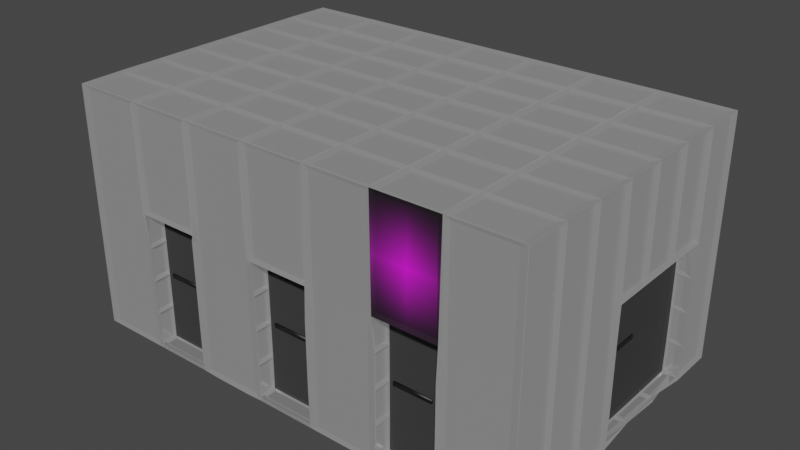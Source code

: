 # Source: Klohaus.blend  (saved by Blender 2.92.15; exported with 4.5.12 LTS)
import bpy
from mathutils import Matrix  # noqa: F401  (used for matrix-valued properties, if any)

bpy.ops.wm.read_factory_settings(use_empty=True)
scene = bpy.context.scene
scene.name = 'Scene'

# ---- collections
col_collection = bpy.data.collections.new('Collection'); scene.collection.children.link(col_collection)

# ---- images (referenced by path relative to the original .blend; pixels are not part of the script)
import os
ASSET_DIR = os.environ.get("B2B_ASSET_DIR", "")  # directory of the original .blend (textures are referenced by path, not embedded)
HERE = os.path.dirname(os.path.abspath(__file__))  # packed textures are extracted next to this script under _unpacked/

def load_image(name, relpath, width, height, colorspace="sRGB"):
    """Load a texture the original file referenced (path relative to the .blend, or extracted next to this script)."""
    p = next((c for c in (os.path.join(HERE, relpath), os.path.join(ASSET_DIR, relpath)) if relpath and os.path.exists(c)), "")
    if p:
        img = bpy.data.images.load(p, check_existing=True)
        img.name = name
    else:  # same state as the original file: an image datablock whose file is absent (Cycles renders it pink)
        img = bpy.data.images.new(name, width, height)
        img.source = "FILE"
        img.filepath = "//" + (relpath or name)
    img.colorspace_settings.name = colorspace
    return img
img_toilette_png = load_image('Toilette.png', 'Toilette.png', 1024, 1024, 'sRGB')

# ---- materials (node trees are filled in below, after node groups)
mat_wand = bpy.data.materials.new('Wand')
mat_wand.alpha_threshold = 0.0
mat_wand.use_transparent_shadow = False
mat_wand.line_color = (0.0, 0.0, 0.0, 1.0)
mat_t_ren = bpy.data.materials.new('Türen')
mat_t_ren.use_transparent_shadow = False
mat_schild = bpy.data.materials.new('Schild')
mat_schild.use_transparent_shadow = False
mat_material_001 = bpy.data.materials.new('Material.001')
mat_material_001.use_transparent_shadow = False
mat_t_rklinke_001 = bpy.data.materials.new('Türklinke.001')
mat_t_rklinke_001.use_transparent_shadow = False
mat_t_rklinke = bpy.data.materials.new('Türklinke')
mat_t_rklinke.use_transparent_shadow = False
mat_material_002 = bpy.data.materials.new('Material.002')
mat_material_002.use_transparent_shadow = False

# ---- material node trees
mat_wand.use_nodes = True; mat_wand.node_tree.nodes.clear()
_N = mat_wand.node_tree.nodes; _L = mat_wand.node_tree.links
n0 = _N.new('ShaderNodeOutputMaterial'); n0.name = 'Material Output'; n0.location = (300, 300)
n1 = _N.new('ShaderNodeBsdfPrincipled'); n1.name = 'Principled BSDF'; n1.location = (10, 300)
n1.distribution = 'GGX'
n1.subsurface_method = 'BURLEY'
n1.inputs[0].default_value = (0.2019, 0.2019, 0.2019, 1.0)
n1.inputs[1].default_value = 0.3007
n1.inputs[2].default_value = 0.2536
n1.inputs[3].default_value = 1.45
n1.inputs[18].default_value = 0.2353
n1.inputs[24].default_value = 0.03294
n1.inputs[27].default_value = (0.09601, 0.09601, 0.09601, 1.0)
n1.inputs[28].default_value = 1.0
_L.new(n1.outputs[0], n0.inputs[0])
n0.is_active_output = True
mat_t_ren.use_nodes = True; mat_t_ren.node_tree.nodes.clear()
_N = mat_t_ren.node_tree.nodes; _L = mat_t_ren.node_tree.links
n0 = _N.new('ShaderNodeBsdfPrincipled'); n0.name = 'Principled BSDF'; n0.location = (10, 300)
n0.distribution = 'GGX'
n0.subsurface_method = 'BURLEY'
n0.inputs[0].default_value = (0.03741, 0.03741, 0.03741, 1.0)
n0.inputs[2].default_value = 1.0
n0.inputs[3].default_value = 1.45
n0.inputs[13].default_value = 0.4059
n0.inputs[27].default_value = (0.0, 0.0, 0.0, 1.0)
n0.inputs[28].default_value = 1.0
n1 = _N.new('ShaderNodeOutputMaterial'); n1.name = 'Material Output'; n1.location = (300, 300)
_L.new(n0.outputs[0], n1.inputs[0])
n1.is_active_output = True
mat_schild.use_nodes = True; mat_schild.node_tree.nodes.clear()
_N = mat_schild.node_tree.nodes; _L = mat_schild.node_tree.links
n0 = _N.new('ShaderNodeOutputMaterial'); n0.name = 'Material Output'; n0.location = (300, 300)
n1 = _N.new('ShaderNodeTexImage'); n1.name = 'Image Texture'; n1.location = (-348, 450)
n1.image = img_toilette_png
n1.extension = 'CLIP'
n2 = _N.new('ShaderNodeBsdfPrincipled'); n2.name = 'Principled BSDF'; n2.location = (-4, 499)
n2.distribution = 'GGX'
n2.subsurface_method = 'BURLEY'
n2.inputs[3].default_value = 1.45
n2.inputs[27].default_value = (0.004396, 0.004396, 0.004396, 1.0)
n2.inputs[28].default_value = 1.3
_L.new(n2.outputs[0], n0.inputs[0])
_L.new(n1.outputs[0], n2.inputs[0])
n0.is_active_output = True
mat_material_001.use_nodes = True; mat_material_001.node_tree.nodes.clear()
_N = mat_material_001.node_tree.nodes; _L = mat_material_001.node_tree.links
n0 = _N.new('ShaderNodeBsdfPrincipled'); n0.name = 'Principled BSDF'; n0.location = (10, 300)
n0.distribution = 'GGX'
n0.subsurface_method = 'BURLEY'
n0.inputs[0].default_value = (0.00258, 0.00258, 0.00258, 1.0)
n0.inputs[3].default_value = 1.45
n0.inputs[27].default_value = (0.0, 0.0, 0.0, 1.0)
n0.inputs[28].default_value = 1.0
n1 = _N.new('ShaderNodeOutputMaterial'); n1.name = 'Material Output'; n1.location = (300, 300)
_L.new(n0.outputs[0], n1.inputs[0])
n1.is_active_output = True
mat_t_rklinke_001.use_nodes = True; mat_t_rklinke_001.node_tree.nodes.clear()
_N = mat_t_rklinke_001.node_tree.nodes; _L = mat_t_rklinke_001.node_tree.links
n0 = _N.new('ShaderNodeBsdfPrincipled'); n0.name = 'Principled BSDF'; n0.location = (10, 300)
n0.distribution = 'GGX'
n0.subsurface_method = 'BURLEY'
n0.inputs[0].default_value = (0.004242, 0.004242, 0.004242, 1.0)
n0.inputs[3].default_value = 1.45
n0.inputs[27].default_value = (0.0, 0.0, 0.0, 1.0)
n0.inputs[28].default_value = 1.0
n1 = _N.new('ShaderNodeOutputMaterial'); n1.name = 'Material Output'; n1.location = (300, 300)
_L.new(n0.outputs[0], n1.inputs[0])
n1.is_active_output = True
mat_t_rklinke.use_nodes = True; mat_t_rklinke.node_tree.nodes.clear()
_N = mat_t_rklinke.node_tree.nodes; _L = mat_t_rklinke.node_tree.links
n0 = _N.new('ShaderNodeBsdfPrincipled'); n0.name = 'Principled BSDF'; n0.location = (10, 300)
n0.distribution = 'GGX'
n0.subsurface_method = 'BURLEY'
n0.inputs[0].default_value = (0.004896, 0.004896, 0.004896, 1.0)
n0.inputs[3].default_value = 1.45
n0.inputs[27].default_value = (0.0, 0.0, 0.0, 1.0)
n0.inputs[28].default_value = 1.0
n1 = _N.new('ShaderNodeOutputMaterial'); n1.name = 'Material Output'; n1.location = (300, 300)
_L.new(n0.outputs[0], n1.inputs[0])
n1.is_active_output = True
mat_material_002.use_nodes = True; mat_material_002.node_tree.nodes.clear()
_N = mat_material_002.node_tree.nodes; _L = mat_material_002.node_tree.links
n0 = _N.new('ShaderNodeBsdfPrincipled'); n0.name = 'Principled BSDF'; n0.location = (10, 300)
n0.distribution = 'GGX'
n0.subsurface_method = 'BURLEY'
n0.inputs[0].default_value = (0.00637, 0.00637, 0.00637, 1.0)
n0.inputs[3].default_value = 1.45
n0.inputs[27].default_value = (0.0, 0.0, 0.0, 1.0)
n0.inputs[28].default_value = 1.0
n1 = _N.new('ShaderNodeOutputMaterial'); n1.name = 'Material Output'; n1.location = (300, 300)
_L.new(n0.outputs[0], n1.inputs[0])
n1.is_active_output = True

# ---- world
world_world = bpy.data.worlds.new('World'); scene.world = world_world
world_world.use_nodes = True; world_world.node_tree.nodes.clear()
_N = world_world.node_tree.nodes; _L = world_world.node_tree.links
n0 = _N.new('ShaderNodeOutputWorld'); n0.name = 'World Output'; n0.location = (300, 300)
n1 = _N.new('ShaderNodeBackground'); n1.name = 'Background'; n1.location = (10, 300)
n1.inputs[0].default_value = (0.05088, 0.05088, 0.05088, 1.0)
_L.new(n1.outputs[0], n0.inputs[0])
n0.is_active_output = True
world_world.color = (0.05088, 0.05088, 0.05088)
world_world.use_sun_shadow = False
world_world.sun_shadow_jitter_overblur = 0.0

# ---- meshes
me_cube = bpy.data.meshes.new('Cube')
me_cube.from_pydata([(1.0, 1.0, 1.0), (1.0, 1.0, -1.0), (1.0, -1.0, 1.0), (1.0, -1.0, -1.0), (-1.0, 1.0, 1.0), (-1.0, 1.0, -1.0), (-1.0, -1.0, 1.0), (-1.0, -1.0, -1.0), (-1.0, 0.7143, -1.0), (-1.0, 0.4286, -1.0), (-1.0, 0.1429, -1.0), (-1.0, -0.1429, -1.0), (-1.0, -0.4286, -1.0), (-1.0, -0.7143, -1.0), (0.7143, 1.0, -1.0), (0.4286, 1.0, -1.0), (0.1429, 1.0, -1.0), (-0.1429, 1.0, -1.0), (-0.4286, 1.0, -1.0), (-0.7143, 1.0, -1.0), (0.7143, -1.0, 1.0), (0.4286, -1.0, 1.0), (0.1429, -1.0, 1.0), (-0.1429, -1.0, 1.0), (-0.4286, -1.0, 1.0), (-0.7143, -1.0, 1.0), (1.0, 0.7143, 1.0), (1.0, 0.4286, 1.0), (1.0, 0.1429, 1.0), (1.0, -0.1429, 1.0), (1.0, -0.4286, 1.0), (1.0, -0.7143, 1.0), (-0.7143, -1.0, -1.0), (-0.4286, -1.0, -1.0), (-0.1429, -1.0, -1.0), (0.1429, -1.0, -1.0), (0.4286, -1.0, -1.0), (0.7143, -1.0, -1.0), (-1.0, -0.7143, 1.0), (-1.0, -0.4286, 1.0), (-1.0, -0.1429, 1.0), (-1.0, 0.1429, 1.0), (-1.0, 0.4286, 1.0), (-1.0, 0.7143, 1.0), (-0.7143, 1.0, 1.0), (-0.4286, 1.0, 1.0), (-0.1429, 1.0, 1.0), (0.1429, 1.0, 1.0), (0.4286, 1.0, 1.0), (0.7143, 1.0, 1.0), (1.0, -0.7143, -1.0), (1.0, -0.4286, -1.0), (1.0, -0.1429, -1.0), (1.0, 0.1429, -1.0), (1.0, 0.4286, -1.0), (1.0, 0.7143, -1.0), (1.0, 0.7143, -0.7143), (1.0, -0.1429, -0.7143), (1.0, 0.7143, -0.4286), (1.0, -0.1429, -0.4286), (1.0, 0.7143, -0.1429), (1.0, -0.1429, -0.1429), (1.0, 0.7143, 0.1429), (1.0, 0.4286, 0.1429), (1.0, 0.1429, 0.1429), (1.0, -0.1429, 0.1429), (-0.7143, 0.7143, -1.0), (-0.7143, 0.4286, -1.0), (-0.7143, 0.1429, -1.0), (-0.7143, -0.1429, -1.0), (-0.7143, -0.4286, -1.0), (-0.7143, -0.7143, -1.0), (-0.4286, 0.7143, -1.0), (-0.4286, 0.4286, -1.0), (-0.4286, 0.1429, -1.0), (-0.4286, -0.1429, -1.0), (-0.4286, -0.4286, -1.0), (-0.4286, -0.7143, -1.0), (-0.1429, 0.7143, -1.0), (-0.1429, 0.4286, -1.0), (-0.1429, 0.1429, -1.0), (-0.1429, -0.1429, -1.0), (-0.1429, -0.4286, -1.0), (-0.1429, -0.7143, -1.0), (0.1429, 0.7143, -1.0), (0.1429, 0.4286, -1.0), (0.1429, 0.1429, -1.0), (0.1429, -0.1429, -1.0), (0.1429, -0.4286, -1.0), (0.1429, -0.7143, -1.0), (0.4286, 0.7143, -1.0), (0.4286, 0.4286, -1.0), (0.4286, 0.1429, -1.0), (0.4286, -0.1429, -1.0), (0.4286, -0.4286, -1.0), (0.4286, -0.7143, -1.0), (0.7143, 0.7143, -1.0), (0.7143, 0.4286, -1.0), (0.7143, 0.1429, -1.0), (0.7143, -0.1429, -1.0), (0.7143, -0.4286, -1.0), (0.7143, -0.7143, -1.0), (0.7143, -1.0, -0.7143), (0.4286, -1.0, -0.7143), (0.1429, -1.0, -0.7143), (-0.1429, -1.0, -0.7143), (-0.4286, -1.0, -0.7143), (-0.7143, -1.0, -0.7143), (0.7143, -1.0, -0.4286), (0.4286, -1.0, -0.4286), (0.1429, -1.0, -0.4286), (-0.1429, -1.0, -0.4286), (-0.4286, -1.0, -0.4286), (-0.7143, -1.0, -0.4286), (0.7143, -1.0, -0.1429), (0.4286, -1.0, -0.1429), (0.1429, -1.0, -0.1429), (-0.1429, -1.0, -0.1429), (-0.4286, -1.0, -0.1429), (-0.7143, -1.0, -0.1429), (0.7143, -1.0, 0.1429), (0.4286, -1.0, 0.1429), (0.1429, -1.0, 0.1429), (-0.1429, -1.0, 0.1429), (-0.4286, -1.0, 0.1429), (-0.7143, -1.0, 0.1429), (0.7143, 0.7143, 1.0), (0.7143, 0.4286, 1.0), (0.7143, 0.1429, 1.0), (0.7143, -0.1429, 1.0), (0.7143, -0.4286, 1.0), (0.7143, -0.7143, 1.0), (0.4286, 0.7143, 1.0), (0.4286, 0.4286, 1.0), (0.4286, 0.1429, 1.0), (0.4286, -0.1429, 1.0), (0.4286, -0.4286, 1.0), (0.4286, -0.7143, 1.0), (0.1429, 0.7143, 1.0), (0.1429, 0.4286, 1.0), (0.1429, 0.1429, 1.0), (0.1429, -0.1429, 1.0), (0.1429, -0.4286, 1.0), (0.1429, -0.7143, 1.0), (-0.1429, 0.7143, 1.0), (-0.1429, 0.4286, 1.0), (-0.1429, 0.1429, 1.0), (-0.1429, -0.1429, 1.0), (-0.1429, -0.4286, 1.0), (-0.1429, -0.7143, 1.0), (-0.4286, 0.7143, 1.0), (-0.4286, 0.4286, 1.0), (-0.4286, 0.1429, 1.0), (-0.4286, -0.1429, 1.0), (-0.4286, -0.4286, 1.0), (-0.4286, -0.7143, 1.0), (-0.7143, 0.7143, 1.0), (-0.7143, 0.4286, 1.0), (-0.7143, 0.1429, 1.0), (-0.7143, -0.1429, 1.0), (-0.7143, -0.4286, 1.0), (-0.7143, -0.7143, 1.0), (-0.7143, -0.8803, -1.0), (-0.4286, -0.8803, -1.0), (-0.4286, -0.8803, -0.7143), (-0.7143, -0.8803, -0.7143), (-0.4286, -0.8803, -0.4286), (-0.7143, -0.8803, -0.4286), (-0.4286, -0.8803, -0.1429), (-0.7143, -0.8803, -0.1429), (-0.4286, -0.8803, 0.1429), (-0.7143, -0.8803, 0.1429), (-0.1429, -0.8803, -1.0), (0.1429, -0.8803, -1.0), (0.1429, -0.8803, -0.7143), (-0.1429, -0.8803, -0.7143), (0.1429, -0.8803, -0.4286), (-0.1429, -0.8803, -0.4286), (0.1429, -0.8803, -0.1429), (-0.1429, -0.8803, -0.1429), (0.1429, -0.8803, 0.1429), (-0.1429, -0.8803, 0.1429), (0.4286, -0.8803, -1.0), (0.7143, -0.8803, -1.0), (0.7143, -0.8803, -0.7143), (0.4286, -0.8803, -0.7143), (0.7143, -0.8803, -0.4286), (0.4286, -0.8803, -0.4286), (0.7143, -0.8803, -0.1429), (0.4286, -0.8803, -0.1429), (0.7143, -0.8803, 0.1429), (0.4286, -0.8803, 0.1429), (0.9313, -0.1429, -1.0), (0.9313, 0.1429, -1.0), (0.9313, 0.4286, -1.0), (0.9313, 0.7143, -1.0), (0.9313, 0.7143, -0.7143), (0.9313, -0.1429, -0.7143), (0.9313, 0.7143, -0.4286), (0.9313, -0.1429, -0.4286), (0.9313, 0.7143, -0.1429), (0.9313, -0.1429, -0.1429), (0.9313, 0.7143, 0.1429), (0.9313, 0.4286, 0.1429), (0.9313, 0.1429, 0.1429), (0.9313, -0.1429, 0.1429), (-0.2, -1.0, 1.0), (-0.2571, -1.0, 1.0), (-0.3143, -1.0, 1.0), (-0.3714, -1.0, 1.0), (-0.3714, -1.0, -1.0), (-0.3143, -1.0, -1.0), (-0.2571, -1.0, -1.0), (-0.2, -1.0, -1.0), (-0.1429, -1.0, -0.7714), (-0.1429, -1.0, -0.8286), (-0.1429, -1.0, -0.8857), (-0.1429, -1.0, -0.9429), (-0.4286, -1.0, -0.7714), (-0.4286, -1.0, -0.8286), (-0.4286, -1.0, -0.8857), (-0.4286, -1.0, -0.9429), (-0.1429, -1.0, -0.4857), (-0.1429, -1.0, -0.5429), (-0.1429, -1.0, -0.6), (-0.1429, -1.0, -0.6571), (-0.4286, -1.0, -0.4857), (-0.4286, -1.0, -0.5429), (-0.4286, -1.0, -0.6), (-0.4286, -1.0, -0.6571), (-0.1429, -1.0, -0.2), (-0.1429, -1.0, -0.2571), (-0.1429, -1.0, -0.3143), (-0.1429, -1.0, -0.3714), (-0.4286, -1.0, -0.2), (-0.4286, -1.0, -0.2571), (-0.4286, -1.0, -0.3143), (-0.4286, -1.0, -0.3714), (-0.1429, -1.0, 0.08571), (-0.1429, -1.0, 0.02857), (-0.1429, -1.0, -0.02857), (-0.1429, -1.0, -0.08571), (-0.4286, -1.0, 0.08571), (-0.4286, -1.0, 0.02857), (-0.4286, -1.0, -0.02857), (-0.4286, -1.0, -0.08571), (-0.1429, -1.0, 0.8286), (-0.1429, -1.0, 0.6571), (-0.1429, -1.0, 0.4857), (-0.1429, -1.0, 0.3143), (-0.4286, -1.0, 0.8286), (-0.4286, -1.0, 0.6571), (-0.4286, -1.0, 0.4857), (-0.4286, -1.0, 0.3143)], [], [(161, 38, 6, 25), (101, 50, 3, 37), (14, 49, 0, 1), (5, 4, 44, 19), (19, 44, 45, 18), (18, 45, 46, 17), (17, 46, 47, 16), (16, 47, 48, 15), (15, 48, 49, 14), (50, 31, 2, 3), (55, 56, 196, 195), (54, 55, 195, 194), (65, 61, 201, 205), (56, 58, 198, 196), (64, 65, 205, 204), (53, 54, 194, 193), (58, 60, 200, 198), (52, 53, 193, 192), (63, 64, 204, 203), (60, 62, 202, 200), (62, 63, 203, 202), (57, 52, 192, 197), (62, 26, 27, 63), (63, 27, 28, 64), (64, 28, 29, 65), (1, 0, 26, 62, 60, 58, 56, 55), (57, 59, 61, 65, 29, 30, 51, 52), (51, 30, 31, 50), (13, 71, 32, 7), (71, 77, 33, 32), (77, 83, 34, 213, 212, 211, 210, 33), (83, 89, 35, 34), (89, 95, 36, 35), (95, 101, 37, 36), (5, 19, 66, 8), (8, 66, 67, 9), (9, 67, 68, 10), (10, 68, 69, 11), (11, 69, 70, 12), (12, 70, 71, 13), (19, 18, 72, 66), (66, 72, 73, 67), (67, 73, 74, 68), (68, 74, 75, 69), (69, 75, 76, 70), (70, 76, 77, 71), (18, 17, 78, 72), (72, 78, 79, 73), (73, 79, 80, 74), (74, 80, 81, 75), (75, 81, 82, 76), (76, 82, 83, 77), (17, 16, 84, 78), (78, 84, 85, 79), (79, 85, 86, 80), (80, 86, 87, 81), (81, 87, 88, 82), (82, 88, 89, 83), (16, 15, 90, 84), (84, 90, 91, 85), (85, 91, 92, 86), (86, 92, 93, 87), (87, 93, 94, 88), (88, 94, 95, 89), (15, 14, 96, 90), (90, 96, 97, 91), (91, 97, 98, 92), (92, 98, 99, 93), (93, 99, 100, 94), (94, 100, 101, 95), (14, 1, 55, 96), (96, 55, 54, 97), (97, 54, 53, 98), (98, 53, 52, 99), (99, 52, 51, 100), (100, 51, 50, 101), (8, 43, 4, 5), (7, 6, 38, 13), (13, 38, 39, 12), (12, 39, 40, 11), (11, 40, 41, 10), (10, 41, 42, 9), (9, 42, 43, 8), (107, 113, 119, 125, 25, 6, 7, 32), (109, 103, 185, 187), (116, 122, 180, 178), (119, 113, 167, 169), (37, 102, 184, 183), (105, 214, 215, 216, 217, 34, 172, 175), (106, 229, 228, 227, 226, 112, 166, 164), (115, 109, 187, 189), (111, 222, 223, 224, 225, 105, 175, 177), (125, 119, 169, 171), (102, 108, 186, 184), (34, 35, 173, 172), (112, 237, 236, 235, 234, 118, 168, 166), (3, 2, 20, 120, 114, 108, 102, 37), (105, 225, 224, 223, 222, 111, 233, 232, 231, 230, 117, 241, 240, 239, 238, 123, 249, 248, 247, 246, 23, 206, 207, 208, 209, 24, 250, 251, 252, 253, 124, 242, 243, 244, 245, 118, 234, 235, 236, 237, 112, 226, 227, 228, 229, 106, 218, 219, 220, 221, 33, 210, 211, 212, 213, 34, 217, 216, 215, 214), (31, 131, 20, 2), (131, 137, 21, 20), (137, 143, 22, 21), (143, 149, 23, 22), (149, 155, 24, 209, 208, 207, 206, 23), (155, 161, 25, 24), (0, 49, 126, 26), (26, 126, 127, 27), (27, 127, 128, 28), (28, 128, 129, 29), (29, 129, 130, 30), (30, 130, 131, 31), (49, 48, 132, 126), (126, 132, 133, 127), (127, 133, 134, 128), (128, 134, 135, 129), (129, 135, 136, 130), (130, 136, 137, 131), (48, 47, 138, 132), (132, 138, 139, 133), (133, 139, 140, 134), (134, 140, 141, 135), (135, 141, 142, 136), (136, 142, 143, 137), (47, 46, 144, 138), (138, 144, 145, 139), (139, 145, 146, 140), (140, 146, 147, 141), (141, 147, 148, 142), (142, 148, 149, 143), (46, 45, 150, 144), (144, 150, 151, 145), (145, 151, 152, 146), (146, 152, 153, 147), (147, 153, 154, 148), (148, 154, 155, 149), (45, 44, 156, 150), (150, 156, 157, 151), (151, 157, 158, 152), (152, 158, 159, 153), (153, 159, 160, 154), (154, 160, 161, 155), (44, 4, 43, 156), (156, 43, 42, 157), (157, 42, 41, 158), (158, 41, 40, 159), (159, 40, 39, 160), (160, 39, 38, 161), (164, 166, 168, 170, 171, 169, 167, 165, 162, 163), (32, 33, 163, 162), (33, 221, 220, 219, 218, 106, 164, 163), (113, 107, 165, 167), (118, 245, 244, 243, 242, 124, 170, 168), (107, 32, 162, 165), (124, 125, 171, 170), (174, 176, 178, 180, 181, 179, 177, 175, 172, 173), (122, 123, 181, 180), (110, 116, 178, 176), (123, 238, 239, 240, 241, 117, 179, 181), (104, 110, 176, 174), (117, 230, 231, 232, 233, 111, 177, 179), (35, 104, 174, 173), (184, 186, 188, 190, 191, 189, 187, 185, 182, 183), (36, 37, 183, 182), (103, 36, 182, 185), (114, 120, 190, 188), (120, 121, 191, 190), (108, 114, 188, 186), (121, 115, 189, 191), (203, 204, 205, 201, 199, 197, 192, 193, 194, 195, 196, 198, 200, 202), (61, 59, 199, 201), (59, 57, 197, 199), (124, 253, 252, 251, 250, 24, 25, 125), (122, 22, 23, 246, 247, 248, 249, 123), (120, 20, 21, 121), (103, 109, 115, 121, 21, 22, 122, 116, 110, 104, 35, 36)])
me_cube.polygons.foreach_set('material_index', [0, 0, 0, 0, 0, 0, 0, 0, 0, 0, 0, 0, 0, 0, 0, 0, 0, 0, 0, 0, 0, 0, 0, 0, 0, 0, 0, 0, 0, 0, 0, 0, 0, 0, 0, 0, 0, 0, 0, 0, 0, 0, 0, 0, 0, 0, 0, 0, 0, 0, 0, 0, 0, 0, 0, 0, 0, 0, 0, 0, 0, 0, 0, 0, 0, 0, 0, 0, 0, 0, 0, 0, 0, 0, 0, 0, 0, 0, 0, 0, 0, 0, 0, 0, 0, 0, 0, 0, 0, 0, 0, 0, 0, 0, 0, 0, 0, 0, 0, 0, 0, 0, 0, 0, 0, 0, 0, 0, 0, 0, 0, 0, 0, 0, 0, 0, 0, 0, 0, 0, 0, 0, 0, 0, 0, 0, 0, 0, 0, 0, 0, 0, 0, 0, 0, 0, 0, 0, 0, 0, 0, 0, 0, 0, 0, 0, 1, 0, 0, 0, 0, 0, 0, 1, 0, 0, 0, 0, 0, 0, 1, 0, 0, 0, 0, 0, 0, 1, 0, 0, 0, 0, 2, 0])
_uv = me_cube.uv_layers.new(name='UVMap')
_uv.uv.foreach_set('vector', [0.8393, 0.7143, 0.875, 0.7143, 0.875, 0.75, 0.8393, 0.75, 0.3393, 0.7143, 0.375, 0.7143, 0.375, 0.75, 0.3393, 0.75, 0.375, 0.4643, 0.625, 0.4643, 0.625, 0.5, 0.375, 0.5, 0.375, 0.25, 0.625, 0.25, 0.625, 0.2857, 0.375, 0.2857, 0.375, 0.2857, 0.625, 0.2857, 0.625, 0.3214, 0.375, 0.3214, 0.375, 0.3214, 0.625, 0.3214, 0.625, 0.3571, 0.375, 0.3571, 0.375, 0.3571, 0.625, 0.3571, 0.625, 0.3929, 0.375, 0.3929, 0.375, 0.3929, 0.625, 0.3929, 0.625, 0.4286, 0.375, 0.4286, 0.375, 0.4286, 0.625, 0.4286, 0.625, 0.4643, 0.375, 0.4643, 0.375, 0.7143, 0.625, 0.7143, 0.625, 0.75, 0.375, 0.75, 0.375, 0.5357, 0.4107, 0.5357, 0.4107, 0.5357, 0.375, 0.5357, 0.375, 0.5714, 0.375, 0.5357, 0.375, 0.5357, 0.375, 0.5714, 0.5179, 0.6429, 0.4821, 0.6429, 0.4821, 0.6429, 0.5179, 0.6429, 0.4107, 0.5357, 0.4464, 0.5357, 0.4464, 0.5357, 0.4107, 0.5357, 0.5179, 0.6071, 0.5179, 0.6429, 0.5179, 0.6429, 0.5179, 0.6071, 0.375, 0.6071, 0.375, 0.5714, 0.375, 0.5714, 0.375, 0.6071, 0.4464, 0.5357, 0.4821, 0.5357, 0.4821, 0.5357, 0.4464, 0.5357, 0.375, 0.6429, 0.375, 0.6071, 0.375, 0.6071, 0.375, 0.6429, 0.5179, 0.5714, 0.5179, 0.6071, 0.5179, 0.6071, 0.5179, 0.5714, 0.4821, 0.5357, 0.5179, 0.5357, 0.5179, 0.5357, 0.4821, 0.5357, 0.5179, 0.5357, 0.5179, 0.5714, 0.5179, 0.5714, 0.5179, 0.5357, 0.4107, 0.6429, 0.375, 0.6429, 0.375, 0.6429, 0.4107, 0.6429, 0.5179, 0.5357, 0.625, 0.5357, 0.625, 0.5714, 0.5179, 0.5714, 0.5179, 0.5714, 0.625, 0.5714, 0.625, 0.6071, 0.5179, 0.6071, 0.5179, 0.6071, 0.625, 0.6071, 0.625, 0.6429, 0.5179, 0.6429, 0.375, 0.5, 0.625, 0.5, 0.625, 0.5357, 0.5179, 0.5357, 0.4821, 0.5357, 0.4464, 0.5357, 0.4107, 0.5357, 0.375, 0.5357, 0.4107, 0.6429, 0.4464, 0.6429, 0.4821, 0.6429, 0.5179, 0.6429, 0.625, 0.6429, 0.625, 0.6786, 0.375, 0.6786, 0.375, 0.6429, 0.375, 0.6786, 0.625, 0.6786, 0.625, 0.7143, 0.375, 0.7143, 0.125, 0.7143, 0.1607, 0.7143, 0.1607, 0.75, 0.125, 0.75, 0.1607, 0.7143, 0.1964, 0.7143, 0.1964, 0.75, 0.1607, 0.75, 0.1964, 0.7143, 0.2321, 0.7143, 0.2321, 0.75, 0.225, 0.75, 0.2179, 0.75, 0.2107, 0.75, 0.2036, 0.75, 0.1964, 0.75, 0.2321, 0.7143, 0.2679, 0.7143, 0.2679, 0.75, 0.2321, 0.75, 0.2679, 0.7143, 0.3036, 0.7143, 0.3036, 0.75, 0.2679, 0.75, 0.3036, 0.7143, 0.3393, 0.7143, 0.3393, 0.75, 0.3036, 0.75, 0.125, 0.5, 0.1607, 0.5, 0.1607, 0.5357, 0.125, 0.5357, 0.125, 0.5357, 0.1607, 0.5357, 0.1607, 0.5714, 0.125, 0.5714, 0.125, 0.5714, 0.1607, 0.5714, 0.1607, 0.6071, 0.125, 0.6071, 0.125, 0.6071, 0.1607, 0.6071, 0.1607, 0.6429, 0.125, 0.6429, 0.125, 0.6429, 0.1607, 0.6429, 0.1607, 0.6786, 0.125, 0.6786, 0.125, 0.6786, 0.1607, 0.6786, 0.1607, 0.7143, 0.125, 0.7143, 0.1607, 0.5, 0.1964, 0.5, 0.1964, 0.5357, 0.1607, 0.5357, 0.1607, 0.5357, 0.1964, 0.5357, 0.1964, 0.5714, 0.1607, 0.5714, 0.1607, 0.5714, 0.1964, 0.5714, 0.1964, 0.6071, 0.1607, 0.6071, 0.1607, 0.6071, 0.1964, 0.6071, 0.1964, 0.6429, 0.1607, 0.6429, 0.1607, 0.6429, 0.1964, 0.6429, 0.1964, 0.6786, 0.1607, 0.6786, 0.1607, 0.6786, 0.1964, 0.6786, 0.1964, 0.7143, 0.1607, 0.7143, 0.1964, 0.5, 0.2321, 0.5, 0.2321, 0.5357, 0.1964, 0.5357, 0.1964, 0.5357, 0.2321, 0.5357, 0.2321, 0.5714, 0.1964, 0.5714, 0.1964, 0.5714, 0.2321, 0.5714, 0.2321, 0.6071, 0.1964, 0.6071, 0.1964, 0.6071, 0.2321, 0.6071, 0.2321, 0.6429, 0.1964, 0.6429, 0.1964, 0.6429, 0.2321, 0.6429, 0.2321, 0.6786, 0.1964, 0.6786, 0.1964, 0.6786, 0.2321, 0.6786, 0.2321, 0.7143, 0.1964, 0.7143, 0.2321, 0.5, 0.2679, 0.5, 0.2679, 0.5357, 0.2321, 0.5357, 0.2321, 0.5357, 0.2679, 0.5357, 0.2679, 0.5714, 0.2321, 0.5714, 0.2321, 0.5714, 0.2679, 0.5714, 0.2679, 0.6071, 0.2321, 0.6071, 0.2321, 0.6071, 0.2679, 0.6071, 0.2679, 0.6429, 0.2321, 0.6429, 0.2321, 0.6429, 0.2679, 0.6429, 0.2679, 0.6786, 0.2321, 0.6786, 0.2321, 0.6786, 0.2679, 0.6786, 0.2679, 0.7143, 0.2321, 0.7143, 0.2679, 0.5, 0.3036, 0.5, 0.3036, 0.5357, 0.2679, 0.5357, 0.2679, 0.5357, 0.3036, 0.5357, 0.3036, 0.5714, 0.2679, 0.5714, 0.2679, 0.5714, 0.3036, 0.5714, 0.3036, 0.6071, 0.2679, 0.6071, 0.2679, 0.6071, 0.3036, 0.6071, 0.3036, 0.6429, 0.2679, 0.6429, 0.2679, 0.6429, 0.3036, 0.6429, 0.3036, 0.6786, 0.2679, 0.6786, 0.2679, 0.6786, 0.3036, 0.6786, 0.3036, 0.7143, 0.2679, 0.7143, 0.3036, 0.5, 0.3393, 0.5, 0.3393, 0.5357, 0.3036, 0.5357, 0.3036, 0.5357, 0.3393, 0.5357, 0.3393, 0.5714, 0.3036, 0.5714, 0.3036, 0.5714, 0.3393, 0.5714, 0.3393, 0.6071, 0.3036, 0.6071, 0.3036, 0.6071, 0.3393, 0.6071, 0.3393, 0.6429, 0.3036, 0.6429, 0.3036, 0.6429, 0.3393, 0.6429, 0.3393, 0.6786, 0.3036, 0.6786, 0.3036, 0.6786, 0.3393, 0.6786, 0.3393, 0.7143, 0.3036, 0.7143, 0.3393, 0.5, 0.375, 0.5, 0.375, 0.5357, 0.3393, 0.5357, 0.3393, 0.5357, 0.375, 0.5357, 0.375, 0.5714, 0.3393, 0.5714, 0.3393, 0.5714, 0.375, 0.5714, 0.375, 0.6071, 0.3393, 0.6071, 0.3393, 0.6071, 0.375, 0.6071, 0.375, 0.6429, 0.3393, 0.6429, 0.3393, 0.6429, 0.375, 0.6429, 0.375, 0.6786, 0.3393, 0.6786, 0.3393, 0.6786, 0.375, 0.6786, 0.375, 0.7143, 0.3393, 0.7143, 0.375, 0.2143, 0.625, 0.2143, 0.625, 0.25, 0.375, 0.25, 0.375, 0.0, 0.625, 0.0, 0.625, 0.03571, 0.375, 0.03571, 0.375, 0.03571, 0.625, 0.03571, 0.625, 0.07143, 0.375, 0.07143, 0.375, 0.07143, 0.625, 0.07143, 0.625, 0.1071, 0.375, 0.1071, 0.375, 0.1071, 0.625, 0.1071, 0.625, 0.1429, 0.375, 0.1429, 0.375, 0.1429, 0.625, 0.1429, 0.625, 0.1786, 0.375, 0.1786, 0.375, 0.1786, 0.625, 0.1786, 0.625, 0.2143, 0.375, 0.2143, 0.4107, 0.9643, 0.4464, 0.9643, 0.4821, 0.9643, 0.5179, 0.9643, 0.625, 0.9643, 0.625, 1.0, 0.375, 1.0, 0.375, 0.9643, 0.4464, 0.8214, 0.4107, 0.8214, 0.4107, 0.8214, 0.4464, 0.8214, 0.4821, 0.8571, 0.5179, 0.8571, 0.5179, 0.8571, 0.4821, 0.8571, 0.4821, 0.9643, 0.4464, 0.9643, 0.4464, 0.9643, 0.4821, 0.9643, 0.375, 0.7857, 0.4107, 0.7857, 0.4107, 0.7857, 0.375, 0.7857, 0.4107, 0.8929, 0.4036, 0.8929, 0.3964, 0.8929, 0.3893, 0.8929, 0.3821, 0.8929, 0.375, 0.8929, 0.375, 0.8929, 0.4107, 0.8929, 0.4107, 0.9286, 0.4179, 0.9286, 0.425, 0.9286, 0.4321, 0.9286, 0.4393, 0.9286, 0.4464, 0.9286, 0.4464, 0.9286, 0.4107, 0.9286, 0.4821, 0.8214, 0.4464, 0.8214, 0.4464, 0.8214, 0.4821, 0.8214, 0.4464, 0.8929, 0.4393, 0.8929, 0.4321, 0.8929, 0.425, 0.8929, 0.4179, 0.8929, 0.4107, 0.8929, 0.4107, 0.8929, 0.4464, 0.8929, 0.5179, 0.9643, 0.4821, 0.9643, 0.4821, 0.9643, 0.5179, 0.9643, 0.4107, 0.7857, 0.4464, 0.7857, 0.4464, 0.7857, 0.4107, 0.7857, 0.2321, 0.75, 0.2679, 0.75, 0.2679, 0.75, 0.2321, 0.75, 0.4464, 0.9286, 0.4536, 0.9286, 0.4607, 0.9286, 0.4679, 0.9286, 0.475, 0.9286, 0.4821, 0.9286, 0.4821, 0.9286, 0.4464, 0.9286, 0.375, 0.75, 0.625, 0.75, 0.625, 0.7857, 0.5179, 0.7857, 0.4821, 0.7857, 0.4464, 0.7857, 0.4107, 0.7857, 0.375, 0.7857, 0.4107, 0.8929, 0.4179, 0.8929, 0.425, 0.8929, 0.4321, 0.8929, 0.4393, 0.8929, 0.4464, 0.8929, 0.4536, 0.8929, 0.4607, 0.8929, 0.4679, 0.8929, 0.475, 0.8929, 0.4821, 0.8929, 0.4893, 0.8929, 0.4964, 0.8929, 0.5036, 0.8929, 0.5107, 0.8929, 0.5179, 0.8929, 0.5393, 0.8929, 0.5607, 0.8929, 0.5821, 0.8929, 0.6036, 0.8929, 0.625, 0.8929, 0.625, 0.9, 0.625, 0.9071, 0.625, 0.9143, 0.625, 0.9214, 0.625, 0.9286, 0.6036, 0.9286, 0.5821, 0.9286, 0.5607, 0.9286, 0.5393, 0.9286, 0.5179, 0.9286, 0.5107, 0.9286, 0.5036, 0.9286, 0.4964, 0.9286, 0.4893, 0.9286, 0.4821, 0.9286, 0.475, 0.9286, 0.4679, 0.9286, 0.4607, 0.9286, 0.4536, 0.9286, 0.4464, 0.9286, 0.4393, 0.9286, 0.4321, 0.9286, 0.425, 0.9286, 0.4179, 0.9286, 0.4107, 0.9286, 0.4036, 0.9286, 0.3964, 0.9286, 0.3893, 0.9286, 0.3821, 0.9286, 0.375, 0.9286, 0.375, 0.9214, 0.375, 0.9143, 0.375, 0.9071, 0.375, 0.9, 0.375, 0.8929, 0.3821, 0.8929, 0.3893, 0.8929, 0.3964, 0.8929, 0.4036, 0.8929, 0.625, 0.7143, 0.6607, 0.7143, 0.6607, 0.75, 0.625, 0.75, 0.6607, 0.7143, 0.6964, 0.7143, 0.6964, 0.75, 0.6607, 0.75, 0.6964, 0.7143, 0.7321, 0.7143, 0.7321, 0.75, 0.6964, 0.75, 0.7321, 0.7143, 0.7679, 0.7143, 0.7679, 0.75, 0.7321, 0.75, 0.7679, 0.7143, 0.8036, 0.7143, 0.8036, 0.75, 0.7964, 0.75, 0.7893, 0.75, 0.7821, 0.75, 0.775, 0.75, 0.7679, 0.75, 0.8036, 0.7143, 0.8393, 0.7143, 0.8393, 0.75, 0.8036, 0.75, 0.625, 0.5, 0.6607, 0.5, 0.6607, 0.5357, 0.625, 0.5357, 0.625, 0.5357, 0.6607, 0.5357, 0.6607, 0.5714, 0.625, 0.5714, 0.625, 0.5714, 0.6607, 0.5714, 0.6607, 0.6071, 0.625, 0.6071, 0.625, 0.6071, 0.6607, 0.6071, 0.6607, 0.6429, 0.625, 0.6429, 0.625, 0.6429, 0.6607, 0.6429, 0.6607, 0.6786, 0.625, 0.6786, 0.625, 0.6786, 0.6607, 0.6786, 0.6607, 0.7143, 0.625, 0.7143, 0.6607, 0.5, 0.6964, 0.5, 0.6964, 0.5357, 0.6607, 0.5357, 0.6607, 0.5357, 0.6964, 0.5357, 0.6964, 0.5714, 0.6607, 0.5714, 0.6607, 0.5714, 0.6964, 0.5714, 0.6964, 0.6071, 0.6607, 0.6071, 0.6607, 0.6071, 0.6964, 0.6071, 0.6964, 0.6429, 0.6607, 0.6429, 0.6607, 0.6429, 0.6964, 0.6429, 0.6964, 0.6786, 0.6607, 0.6786, 0.6607, 0.6786, 0.6964, 0.6786, 0.6964, 0.7143, 0.6607, 0.7143, 0.6964, 0.5, 0.7321, 0.5, 0.7321, 0.5357, 0.6964, 0.5357, 0.6964, 0.5357, 0.7321, 0.5357, 0.7321, 0.5714, 0.6964, 0.5714, 0.6964, 0.5714, 0.7321, 0.5714, 0.7321, 0.6071, 0.6964, 0.6071, 0.6964, 0.6071, 0.7321, 0.6071, 0.7321, 0.6429, 0.6964, 0.6429, 0.6964, 0.6429, 0.7321, 0.6429, 0.7321, 0.6786, 0.6964, 0.6786, 0.6964, 0.6786, 0.7321, 0.6786, 0.7321, 0.7143, 0.6964, 0.7143, 0.7321, 0.5, 0.7679, 0.5, 0.7679, 0.5357, 0.7321, 0.5357, 0.7321, 0.5357, 0.7679, 0.5357, 0.7679, 0.5714, 0.7321, 0.5714, 0.7321, 0.5714, 0.7679, 0.5714, 0.7679, 0.6071, 0.7321, 0.6071, 0.7321, 0.6071, 0.7679, 0.6071, 0.7679, 0.6429, 0.7321, 0.6429, 0.7321, 0.6429, 0.7679, 0.6429, 0.7679, 0.6786, 0.7321, 0.6786, 0.7321, 0.6786, 0.7679, 0.6786, 0.7679, 0.7143, 0.7321, 0.7143, 0.7679, 0.5, 0.8036, 0.5, 0.8036, 0.5357, 0.7679, 0.5357, 0.7679, 0.5357, 0.8036, 0.5357, 0.8036, 0.5714, 0.7679, 0.5714, 0.7679, 0.5714, 0.8036, 0.5714, 0.8036, 0.6071, 0.7679, 0.6071, 0.7679, 0.6071, 0.8036, 0.6071, 0.8036, 0.6429, 0.7679, 0.6429, 0.7679, 0.6429, 0.8036, 0.6429, 0.8036, 0.6786, 0.7679, 0.6786, 0.7679, 0.6786, 0.8036, 0.6786, 0.8036, 0.7143, 0.7679, 0.7143, 0.8036, 0.5, 0.8393, 0.5, 0.8393, 0.5357, 0.8036, 0.5357, 0.8036, 0.5357, 0.8393, 0.5357, 0.8393, 0.5714, 0.8036, 0.5714, 0.8036, 0.5714, 0.8393, 0.5714, 0.8393, 0.6071, 0.8036, 0.6071, 0.8036, 0.6071, 0.8393, 0.6071, 0.8393, 0.6429, 0.8036, 0.6429, 0.8036, 0.6429, 0.8393, 0.6429, 0.8393, 0.6786, 0.8036, 0.6786, 0.8036, 0.6786, 0.8393, 0.6786, 0.8393, 0.7143, 0.8036, 0.7143, 0.8393, 0.5, 0.875, 0.5, 0.875, 0.5357, 0.8393, 0.5357, 0.8393, 0.5357, 0.875, 0.5357, 0.875, 0.5714, 0.8393, 0.5714, 0.8393, 0.5714, 0.875, 0.5714, 0.875, 0.6071, 0.8393, 0.6071, 0.8393, 0.6071, 0.875, 0.6071, 0.875, 0.6429, 0.8393, 0.6429, 0.8393, 0.6429, 0.875, 0.6429, 0.875, 0.6786, 0.8393, 0.6786, 0.8393, 0.6786, 0.875, 0.6786, 0.875, 0.7143, 0.8393, 0.7143, 0.4107, 0.9286, 0.4464, 0.9286, 0.4821, 0.9286, 0.5179, 0.9286, 0.5179, 0.9643, 0.4821, 0.9643, 0.4464, 0.9643, 0.4107, 0.9643, 0.375, 0.9643, 0.375, 0.9286, 0.1607, 0.75, 0.1964, 0.75, 0.1964, 0.75, 0.1607, 0.75, 0.375, 0.9286, 0.3821, 0.9286, 0.3893, 0.9286, 0.3964, 0.9286, 0.4036, 0.9286, 0.4107, 0.9286, 0.4107, 0.9286, 0.375, 0.9286, 0.4464, 0.9643, 0.4107, 0.9643, 0.4107, 0.9643, 0.4464, 0.9643, 0.4821, 0.9286, 0.4893, 0.9286, 0.4964, 0.9286, 0.5036, 0.9286, 0.5107, 0.9286, 0.5179, 0.9286, 0.5179, 0.9286, 0.4821, 0.9286, 0.4107, 0.9643, 0.375, 0.9643, 0.375, 0.9643, 0.4107, 0.9643, 0.5179, 0.9286, 0.5179, 0.9643, 0.5179, 0.9643, 0.5179, 0.9286, 0.4107, 0.8571, 0.4464, 0.8571, 0.4821, 0.8571, 0.5179, 0.8571, 0.5179, 0.8929, 0.4821, 0.8929, 0.4464, 0.8929, 0.4107, 0.8929, 0.375, 0.8929, 0.375, 0.8571, 0.5179, 0.8571, 0.5179, 0.8929, 0.5179, 0.8929, 0.5179, 0.8571, 0.4464, 0.8571, 0.4821, 0.8571, 0.4821, 0.8571, 0.4464, 0.8571, 0.5179, 0.8929, 0.5107, 0.8929, 0.5036, 0.8929, 0.4964, 0.8929, 0.4893, 0.8929, 0.4821, 0.8929, 0.4821, 0.8929, 0.5179, 0.8929, 0.4107, 0.8571, 0.4464, 0.8571, 0.4464, 0.8571, 0.4107, 0.8571, 0.4821, 0.8929, 0.475, 0.8929, 0.4679, 0.8929, 0.4607, 0.8929, 0.4536, 0.8929, 0.4464, 0.8929, 0.4464, 0.8929, 0.4821, 0.8929, 0.375, 0.8571, 0.4107, 0.8571, 0.4107, 0.8571, 0.375, 0.8571, 0.4107, 0.7857, 0.4464, 0.7857, 0.4821, 0.7857, 0.5179, 0.7857, 0.5179, 0.8214, 0.4821, 0.8214, 0.4464, 0.8214, 0.4107, 0.8214, 0.375, 0.8214, 0.375, 0.7857, 0.3036, 0.75, 0.3393, 0.75, 0.3393, 0.75, 0.3036, 0.75, 0.4107, 0.8214, 0.375, 0.8214, 0.375, 0.8214, 0.4107, 0.8214, 0.4821, 0.7857, 0.5179, 0.7857, 0.5179, 0.7857, 0.4821, 0.7857, 0.5179, 0.7857, 0.5179, 0.8214, 0.5179, 0.8214, 0.5179, 0.7857, 0.4464, 0.7857, 0.4821, 0.7857, 0.4821, 0.7857, 0.4464, 0.7857, 0.5179, 0.8214, 0.4821, 0.8214, 0.4821, 0.8214, 0.5179, 0.8214, 0.5179, 0.5714, 0.5179, 0.6071, 0.5179, 0.6429, 0.4821, 0.6429, 0.4464, 0.6429, 0.4107, 0.6429, 0.375, 0.6429, 0.375, 0.6071, 0.375, 0.5714, 0.375, 0.5357, 0.4107, 0.5357, 0.4464, 0.5357, 0.4821, 0.5357, 0.5179, 0.5357, 0.4821, 0.6429, 0.4464, 0.6429, 0.4464, 0.6429, 0.4821, 0.6429, 0.4464, 0.6429, 0.4107, 0.6429, 0.4107, 0.6429, 0.4464, 0.6429, 1.004, -0.366, 0.999, 0.1978, 0.9995, 0.3975, 1.0, 0.5973, 1.0, 0.7971, 0.9932, 1.403, 0.001306, 1.393, 0.01059, -0.3511, 1.006, -0.3628, 0.9907, 1.4, 0.04187, 1.399, 0.03089, 0.7739, 0.03458, 0.577, 0.03241, 0.3771, 0.03904, 0.1743, 0.02219, -0.369, 0.9989, -0.3418, 0.9933, 1.404, 0.005417, 1.396, 0.004936, -0.3429, 0.4107, 0.8214, 0.4464, 0.8214, 0.4821, 0.8214, 0.5179, 0.8214, 0.625, 0.8214, 0.625, 0.8571, 0.5179, 0.8571, 0.4821, 0.8571, 0.4464, 0.8571, 0.4107, 0.8571, 0.375, 0.8571, 0.375, 0.8214])
me_cube.materials.append(mat_wand)
me_cube.materials.append(mat_t_ren)
me_cube.materials.append(mat_schild)
me_cube.use_remesh_preserve_volume = False
me_cube.use_remesh_preserve_attributes = False
me_cube.use_mirror_vertex_groups = False
me_cube.update()
me_cube_001 = bpy.data.meshes.new('Cube.001')
me_cube_001.from_pydata([(1.707, -2.139, 0.6482), (1.707, -2.139, 0.7082), (1.707, -2.191, 0.6482), (1.707, -2.191, 0.7082), (2.335, -2.139, 0.6482), (2.335, -2.139, 0.7082), (2.335, -2.191, 0.6482), (2.335, -2.191, 0.7082)], [], [(0, 1, 3, 2), (2, 3, 7, 6), (6, 7, 5, 4), (4, 5, 1, 0), (2, 6, 4, 0), (7, 3, 1, 5)])
me_cube_001.polygons.foreach_set('use_smooth', [True] * 6)
_uv = me_cube_001.uv_layers.new(name='UVMap')
_uv.uv.foreach_set('vector', [0.375, 0.0, 0.625, 0.0, 0.625, 0.25, 0.375, 0.25, 0.375, 0.25, 0.625, 0.25, 0.625, 0.5, 0.375, 0.5, 0.375, 0.5, 0.625, 0.5, 0.625, 0.75, 0.375, 0.75, 0.375, 0.75, 0.625, 0.75, 0.625, 1.0, 0.375, 1.0, 0.125, 0.5, 0.375, 0.5, 0.375, 0.75, 0.125, 0.75, 0.625, 0.5, 0.875, 0.5, 0.875, 0.75, 0.625, 0.75])
me_cube_001.materials.append(mat_material_001)
me_cube_001.use_remesh_fix_poles = True
me_cube_001.use_remesh_preserve_attributes = False
me_cube_001.use_mirror_vertex_groups = False
me_cube_001.update()
me_cube_002 = bpy.data.meshes.new('Cube.002')
me_cube_002.from_pydata([(-0.4209, -2.139, 0.6504), (-0.4209, -2.139, 0.7104), (-0.4209, -2.191, 0.6504), (-0.4209, -2.191, 0.7104), (0.2072, -2.139, 0.6504), (0.2072, -2.139, 0.7104), (0.2072, -2.191, 0.6504), (0.2072, -2.191, 0.7104)], [], [(0, 1, 3, 2), (2, 3, 7, 6), (6, 7, 5, 4), (4, 5, 1, 0), (2, 6, 4, 0), (7, 3, 1, 5)])
me_cube_002.polygons.foreach_set('use_smooth', [True] * 6)
_uv = me_cube_002.uv_layers.new(name='UVMap')
_uv.uv.foreach_set('vector', [0.375, 0.0, 0.625, 0.0, 0.625, 0.25, 0.375, 0.25, 0.375, 0.25, 0.625, 0.25, 0.625, 0.5, 0.375, 0.5, 0.375, 0.5, 0.625, 0.5, 0.625, 0.75, 0.375, 0.75, 0.375, 0.75, 0.625, 0.75, 0.625, 1.0, 0.375, 1.0, 0.125, 0.5, 0.375, 0.5, 0.375, 0.75, 0.125, 0.75, 0.625, 0.5, 0.875, 0.5, 0.875, 0.75, 0.625, 0.75])
me_cube_002.materials.append(mat_t_rklinke_001)
me_cube_002.use_remesh_fix_poles = True
me_cube_002.use_remesh_preserve_attributes = False
me_cube_002.use_mirror_vertex_groups = False
me_cube_002.update()
me_cube_003 = bpy.data.meshes.new('Cube.003')
me_cube_003.from_pydata([(-2.574, -2.139, 0.6499), (-2.574, -2.139, 0.7099), (-2.574, -2.191, 0.6499), (-2.574, -2.191, 0.7099), (-1.946, -2.139, 0.6499), (-1.946, -2.139, 0.7099), (-1.946, -2.191, 0.6499), (-1.946, -2.191, 0.7099)], [], [(0, 1, 3, 2), (2, 3, 7, 6), (6, 7, 5, 4), (4, 5, 1, 0), (2, 6, 4, 0), (7, 3, 1, 5)])
me_cube_003.polygons.foreach_set('use_smooth', [True] * 6)
_uv = me_cube_003.uv_layers.new(name='UVMap')
_uv.uv.foreach_set('vector', [0.375, 0.0, 0.625, 0.0, 0.625, 0.25, 0.375, 0.25, 0.375, 0.25, 0.625, 0.25, 0.625, 0.5, 0.375, 0.5, 0.375, 0.5, 0.625, 0.5, 0.625, 0.75, 0.375, 0.75, 0.375, 0.75, 0.625, 0.75, 0.625, 1.0, 0.375, 1.0, 0.125, 0.5, 0.375, 0.5, 0.375, 0.75, 0.125, 0.75, 0.625, 0.5, 0.875, 0.5, 0.875, 0.75, 0.625, 0.75])
me_cube_003.materials.append(mat_t_rklinke)
me_cube_003.use_remesh_fix_poles = True
me_cube_003.use_remesh_preserve_attributes = False
me_cube_003.use_mirror_vertex_groups = False
me_cube_003.update()
me_cube_004 = bpy.data.meshes.new('Cube.004')
me_cube_004.from_pydata([(3.473, -0.2705, 0.6659), (3.473, -0.2705, 0.7259), (3.525, -0.2705, 0.6659), (3.525, -0.2705, 0.7259), (3.473, 0.6976, 0.6659), (3.473, 0.6976, 0.7259), (3.525, 0.6976, 0.6659), (3.525, 0.6976, 0.7259)], [], [(0, 1, 3, 2), (2, 3, 7, 6), (6, 7, 5, 4), (4, 5, 1, 0), (2, 6, 4, 0), (7, 3, 1, 5)])
me_cube_004.polygons.foreach_set('use_smooth', [True] * 6)
_uv = me_cube_004.uv_layers.new(name='UVMap')
_uv.uv.foreach_set('vector', [0.375, 0.0, 0.625, 0.0, 0.625, 0.25, 0.375, 0.25, 0.375, 0.25, 0.625, 0.25, 0.625, 0.5, 0.375, 0.5, 0.375, 0.5, 0.625, 0.5, 0.625, 0.75, 0.375, 0.75, 0.375, 0.75, 0.625, 0.75, 0.625, 1.0, 0.375, 1.0, 0.125, 0.5, 0.375, 0.5, 0.375, 0.75, 0.125, 0.75, 0.625, 0.5, 0.875, 0.5, 0.875, 0.75, 0.625, 0.75])
me_cube_004.materials.append(mat_material_002)
me_cube_004.use_remesh_fix_poles = True
me_cube_004.use_remesh_preserve_attributes = False
me_cube_004.use_mirror_vertex_groups = False
me_cube_004.update()

# ---- objects
ob_klohaus = bpy.data.objects.new('Klohaus', me_cube)
ob_t_rklinke = bpy.data.objects.new('Türklinke', me_cube_001)
ob_t_rklinke_003 = bpy.data.objects.new('Türklinke.003', me_cube_002)
ob_t_rklinke_002 = bpy.data.objects.new('Türklinke.002', me_cube_003)
ob_t_rklinke_001 = bpy.data.objects.new('Türklinke.001', me_cube_004)

# ---- transforms, parenting, visibility, modifiers, constraints
ob_klohaus.location = (-0.0003838, -2.048e-07, 1.525)
ob_klohaus.scale = (3.758, 2.459, 1.951)
ob_klohaus.lock_rotations_4d = False
ob_klohaus.empty_display_type = 'ARROWS'
ob_klohaus.lineart.crease_threshold = 0.0
_m = ob_klohaus.modifiers.new('Wireframe', 'WIREFRAME')
_m.thickness = 0.05
_m.offset = -0.1782
_m.use_replace = False
ob_t_rklinke.location = (0.0, 0.0, 0.0)
ob_t_rklinke.scale = (1.0, 1.0, 0.99)
ob_t_rklinke.lineart.crease_threshold = 0.0
ob_t_rklinke_003.location = (0.0, 0.0, 0.0)
ob_t_rklinke_003.lineart.crease_threshold = 0.0
ob_t_rklinke_002.location = (0.0, 0.0, 0.0)
ob_t_rklinke_002.lineart.crease_threshold = 0.0
ob_t_rklinke_001.location = (0.0, 0.0, 0.0)
ob_t_rklinke_001.lineart.crease_threshold = 0.0

# ---- collection membership
col_collection.objects.link(ob_klohaus)
col_collection.objects.link(ob_t_rklinke)
col_collection.objects.link(ob_t_rklinke_003)
col_collection.objects.link(ob_t_rklinke_002)
col_collection.objects.link(ob_t_rklinke_001)

# ---- scene / render settings (as saved in the file)
scene.frame_start = 1; scene.frame_end = 250; scene.frame_set(1)
scene.render.engine = 'BLENDER_EEVEE_NEXT'
scene.cycles.use_denoising = False
scene.cycles.samples = 128
scene.cycles.sampling_pattern = 'TABULATED_SOBOL'
scene.cycles.use_adaptive_sampling = False
scene.cycles.use_light_tree = False
scene.view_settings.view_transform = 'Filmic'
bpy.context.view_layer.update()

# ---- added for rendering (the .blend has no active camera and no usable light): camera, sun
cam_auto = bpy.data.cameras.new('AutoCamera')
cam_auto.lens = 50.0
cam_auto.sensor_width = 36.0
cam_auto.clip_end = 1000.0
ob_auto_camera = bpy.data.objects.new('AutoCamera', cam_auto)
scene.collection.objects.link(ob_auto_camera)
ob_auto_camera.location = (9.23251, -11.0777, 8.89613)
ob_auto_camera.rotation_euler = (1.09748, -7.21219e-08, 0.694738)
scene.camera = ob_auto_camera
light_auto_sun = bpy.data.lights.new('AutoSun', 'SUN')
light_auto_sun.energy = 3.0
light_auto_sun.angle = 0.0523599
ob_auto_sun = bpy.data.objects.new('AutoSun', light_auto_sun)
scene.collection.objects.link(ob_auto_sun)
ob_auto_sun.rotation_euler = (0.872665, 0.174533, 0.523599)
bpy.context.view_layer.update()
